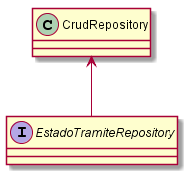

The diagram above was rendered by PlantUML. Its source (embedded in the PNG):
@startuml EstadoTramiteRepository
interface EstadoTramiteRepository {
}
CrudRepository <-- EstadoTramiteRepository
@enduml